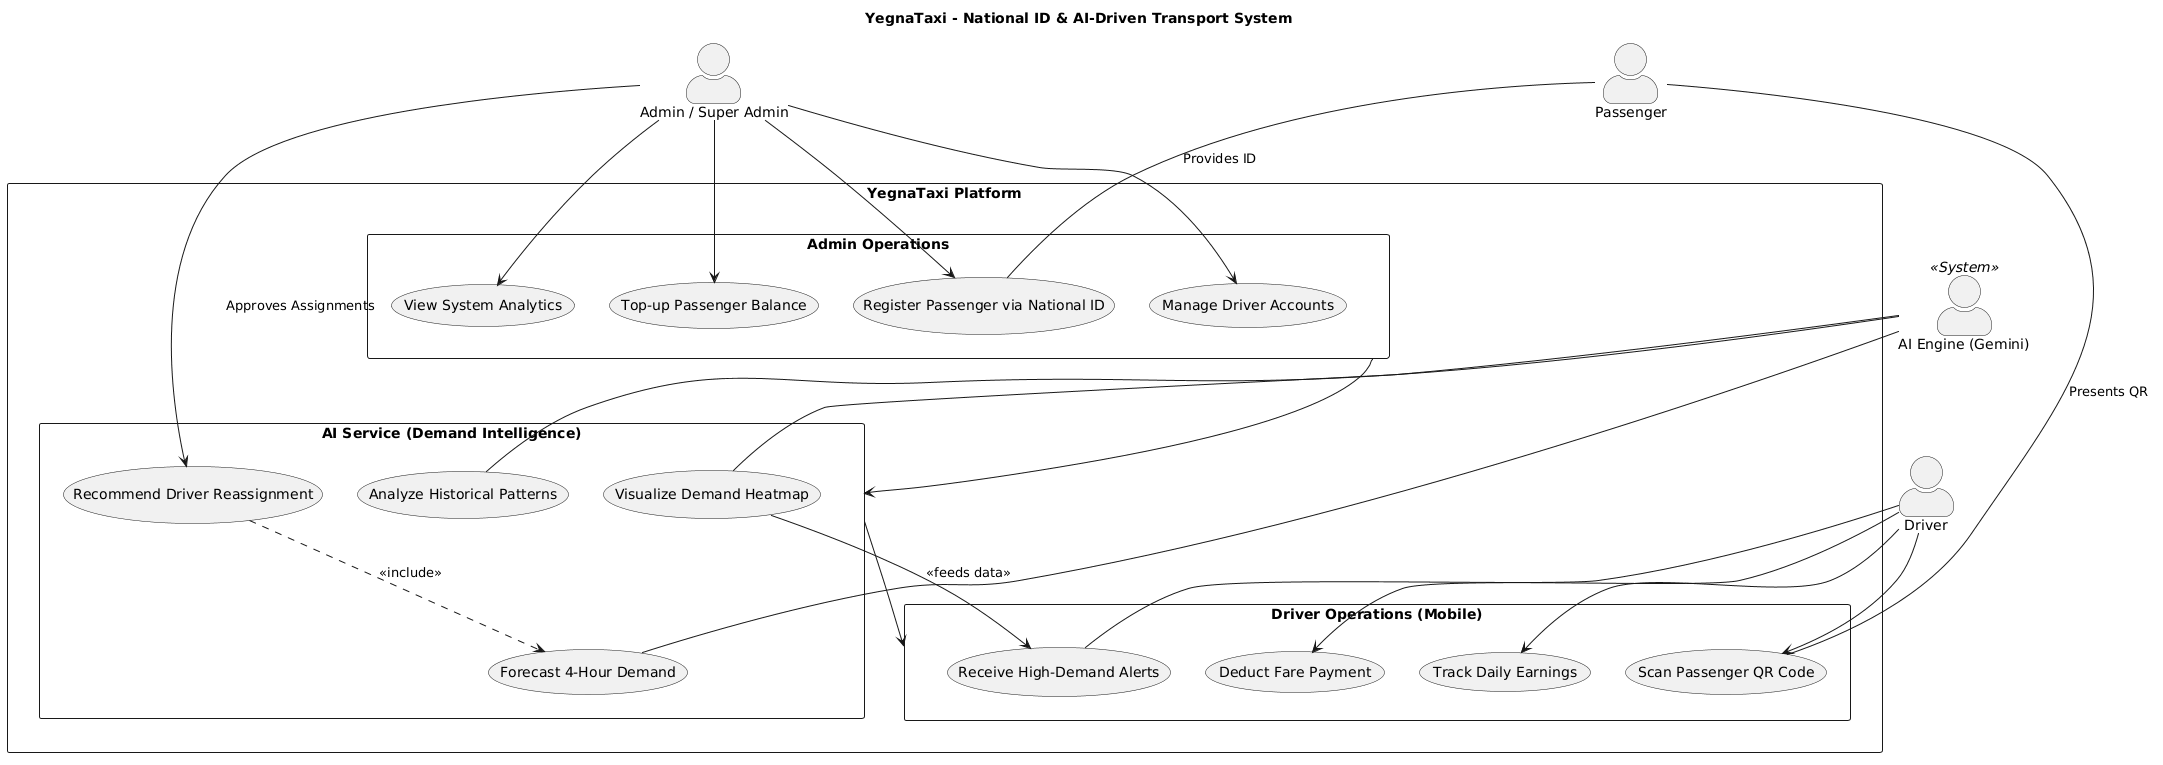

The diagram above was rendered by PlantUML. Its source (embedded in the PNG):
@startuml
top to bottom direction
skinparam actorStyle awesome
skinparam packageStyle rectangle

title YegnaTaxi - National ID & AI-Driven Transport System

' --- Actors ---
actor "Admin / Super Admin" as Admin
actor "AI Engine (Gemini)" as AI <<System>>
actor "Driver" as D
actor "Passenger" as P

' --- Main System ---
rectangle "YegnaTaxi Platform" {

    rectangle "Admin Operations" as AdminOps {
        (Register Passenger via National ID) as UC_Reg_P
        (Top-up Passenger Balance) as UC_Topup
        (Manage Driver Accounts) as UC_Manage_D
        (View System Analytics) as UC_Analytics
    }

    rectangle "AI Service (Demand Intelligence)" as AIOps {
        (Analyze Historical Patterns) as UC_AI_History
        (Forecast 4-Hour Demand) as UC_AI_Forecast
        (Visualize Demand Heatmap) as UC_AI_Heatmap
        (Recommend Driver Reassignment) as UC_AI_Rec
    }

    rectangle "Driver Operations (Mobile)" as DriverOps {
        (Scan Passenger QR Code) as UC_Scan
        (Deduct Fare Payment) as UC_Fare
        (Track Daily Earnings) as UC_Earnings
        (Receive High-Demand Alerts) as UC_Alerts
    }
}

' --- FORCE VERTICAL STACKING ---
AdminOps -down-> AIOps
AIOps -down-> DriverOps

' --- Admin Relationships ---
Admin --> UC_Reg_P
Admin --> UC_Topup
Admin --> UC_Manage_D
Admin --> UC_Analytics
Admin --> UC_AI_Rec : "Approves Assignments"

' --- AI Integration ---
AI -- UC_AI_History
AI -- UC_AI_Forecast
AI -- UC_AI_Heatmap
UC_AI_Rec ..> UC_AI_Forecast : <<include>>

' --- Driver & Passenger ---
D --> UC_Scan
D --> UC_Fare
D --> UC_Earnings
UC_Alerts -- D

P -- UC_Reg_P : "Provides ID"
P -- UC_Scan : "Presents QR"

' --- Cross Logic ---
UC_AI_Heatmap --> UC_Alerts : <<feeds data>>
@enduml